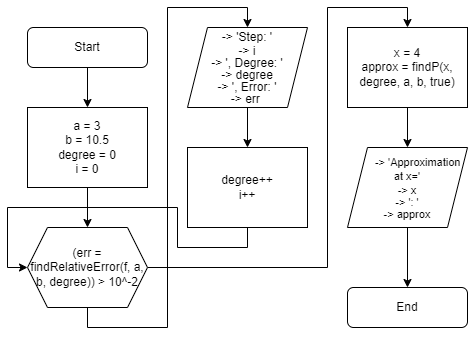

The diagram above was exported from draw.io. Its source (the exported page's mxGraphModel, read from the mxfile embedded in the PNG):
<mxGraphModel dx="1500" dy="887" grid="1" gridSize="10" guides="1" tooltips="1" connect="1" arrows="1" fold="1" page="1" pageScale="1" pageWidth="1100" pageHeight="850" math="0" shadow="0">
  <root>
    <mxCell id="0" />
    <mxCell id="1" parent="0" />
    <mxCell id="ZOly-OABXREkopT6_6oJ-9" value="" style="edgeStyle=orthogonalEdgeStyle;rounded=0;orthogonalLoop=1;jettySize=auto;html=1;" edge="1" parent="1" source="ZOly-OABXREkopT6_6oJ-6" target="ZOly-OABXREkopT6_6oJ-7">
      <mxGeometry relative="1" as="geometry" />
    </mxCell>
    <mxCell id="ZOly-OABXREkopT6_6oJ-6" value="Start" style="rounded=1;whiteSpace=wrap;html=1;" vertex="1" parent="1">
      <mxGeometry x="80" y="40" width="120" height="40" as="geometry" />
    </mxCell>
    <mxCell id="ZOly-OABXREkopT6_6oJ-11" value="" style="edgeStyle=orthogonalEdgeStyle;rounded=0;orthogonalLoop=1;jettySize=auto;html=1;" edge="1" parent="1" source="ZOly-OABXREkopT6_6oJ-7" target="ZOly-OABXREkopT6_6oJ-10">
      <mxGeometry relative="1" as="geometry" />
    </mxCell>
    <mxCell id="ZOly-OABXREkopT6_6oJ-7" value="a = 3&lt;div&gt;b = 10.5&lt;/div&gt;&lt;div&gt;degree = 0&lt;/div&gt;&lt;div&gt;i = 0&lt;/div&gt;" style="rounded=0;whiteSpace=wrap;html=1;" vertex="1" parent="1">
      <mxGeometry x="80" y="120" width="120" height="80" as="geometry" />
    </mxCell>
    <mxCell id="ZOly-OABXREkopT6_6oJ-16" style="edgeStyle=orthogonalEdgeStyle;rounded=0;orthogonalLoop=1;jettySize=auto;html=1;exitX=0.5;exitY=1;exitDx=0;exitDy=0;entryX=0.5;entryY=0;entryDx=0;entryDy=0;" edge="1" parent="1" source="ZOly-OABXREkopT6_6oJ-10" target="ZOly-OABXREkopT6_6oJ-14">
      <mxGeometry relative="1" as="geometry" />
    </mxCell>
    <mxCell id="ZOly-OABXREkopT6_6oJ-22" style="edgeStyle=orthogonalEdgeStyle;rounded=0;orthogonalLoop=1;jettySize=auto;html=1;exitX=1;exitY=0.5;exitDx=0;exitDy=0;entryX=0.5;entryY=0;entryDx=0;entryDy=0;" edge="1" parent="1" source="ZOly-OABXREkopT6_6oJ-10" target="ZOly-OABXREkopT6_6oJ-19">
      <mxGeometry relative="1" as="geometry">
        <Array as="points">
          <mxPoint x="380" y="280" />
          <mxPoint x="380" y="20" />
          <mxPoint x="460" y="20" />
        </Array>
      </mxGeometry>
    </mxCell>
    <mxCell id="ZOly-OABXREkopT6_6oJ-10" value="(err = findRelativeError(f, a, b, degree)) &amp;gt; 10^-2" style="shape=hexagon;perimeter=hexagonPerimeter2;whiteSpace=wrap;html=1;fixedSize=1;" vertex="1" parent="1">
      <mxGeometry x="80" y="240" width="120" height="80" as="geometry" />
    </mxCell>
    <mxCell id="ZOly-OABXREkopT6_6oJ-17" style="edgeStyle=orthogonalEdgeStyle;rounded=0;orthogonalLoop=1;jettySize=auto;html=1;exitX=0.5;exitY=1;exitDx=0;exitDy=0;entryX=0.5;entryY=0;entryDx=0;entryDy=0;" edge="1" parent="1" source="ZOly-OABXREkopT6_6oJ-14" target="ZOly-OABXREkopT6_6oJ-15">
      <mxGeometry relative="1" as="geometry" />
    </mxCell>
    <mxCell id="ZOly-OABXREkopT6_6oJ-14" value="-&amp;gt; 'Step: '&lt;div style=&quot;line-height: 100%;&quot;&gt;-&amp;gt; i&lt;/div&gt;&lt;div style=&quot;line-height: 100%;&quot;&gt;-&amp;gt; ', Degree: '&lt;/div&gt;&lt;div style=&quot;line-height: 100%;&quot;&gt;-&amp;gt; degree&lt;/div&gt;&lt;div style=&quot;line-height: 100%;&quot;&gt;-&amp;gt; ', Error: '&lt;/div&gt;&lt;div style=&quot;line-height: 100%;&quot;&gt;-&amp;gt; err&amp;nbsp;&lt;/div&gt;" style="shape=parallelogram;perimeter=parallelogramPerimeter;whiteSpace=wrap;html=1;fixedSize=1;" vertex="1" parent="1">
      <mxGeometry x="240" y="40" width="120" height="80" as="geometry" />
    </mxCell>
    <mxCell id="ZOly-OABXREkopT6_6oJ-18" style="edgeStyle=orthogonalEdgeStyle;rounded=0;orthogonalLoop=1;jettySize=auto;html=1;exitX=0.5;exitY=1;exitDx=0;exitDy=0;entryX=0;entryY=0.5;entryDx=0;entryDy=0;" edge="1" parent="1" source="ZOly-OABXREkopT6_6oJ-15" target="ZOly-OABXREkopT6_6oJ-10">
      <mxGeometry relative="1" as="geometry">
        <Array as="points">
          <mxPoint x="300" y="260" />
          <mxPoint x="230" y="260" />
          <mxPoint x="230" y="220" />
          <mxPoint x="60" y="220" />
          <mxPoint x="60" y="280" />
        </Array>
      </mxGeometry>
    </mxCell>
    <mxCell id="ZOly-OABXREkopT6_6oJ-15" value="degree++&lt;div&gt;i++&lt;/div&gt;" style="rounded=0;whiteSpace=wrap;html=1;" vertex="1" parent="1">
      <mxGeometry x="240" y="160" width="120" height="80" as="geometry" />
    </mxCell>
    <mxCell id="ZOly-OABXREkopT6_6oJ-24" value="" style="edgeStyle=orthogonalEdgeStyle;rounded=0;orthogonalLoop=1;jettySize=auto;html=1;" edge="1" parent="1" source="ZOly-OABXREkopT6_6oJ-19" target="ZOly-OABXREkopT6_6oJ-23">
      <mxGeometry relative="1" as="geometry" />
    </mxCell>
    <mxCell id="ZOly-OABXREkopT6_6oJ-19" value="x = 4&lt;div&gt;approx = findP(x, degree, a, b, true)&lt;br&gt;&lt;/div&gt;" style="rounded=0;whiteSpace=wrap;html=1;" vertex="1" parent="1">
      <mxGeometry x="400" y="40" width="120" height="80" as="geometry" />
    </mxCell>
    <mxCell id="ZOly-OABXREkopT6_6oJ-26" value="" style="edgeStyle=orthogonalEdgeStyle;rounded=0;orthogonalLoop=1;jettySize=auto;html=1;" edge="1" parent="1" source="ZOly-OABXREkopT6_6oJ-23" target="ZOly-OABXREkopT6_6oJ-25">
      <mxGeometry relative="1" as="geometry" />
    </mxCell>
    <mxCell id="ZOly-OABXREkopT6_6oJ-23" value="&lt;font style=&quot;font-size: 11px;&quot;&gt;&amp;nbsp; &amp;nbsp; &amp;nbsp; &amp;nbsp;-&amp;gt; 'Approximation at x='&lt;/font&gt;&lt;div style=&quot;line-height: 110%; font-size: 11px;&quot;&gt;&lt;font style=&quot;font-size: 11px;&quot;&gt;-&amp;gt; x&lt;/font&gt;&lt;/div&gt;&lt;div style=&quot;line-height: 110%; font-size: 11px;&quot;&gt;&lt;font style=&quot;font-size: 11px;&quot;&gt;-&amp;gt; ': '&lt;/font&gt;&lt;/div&gt;&lt;div style=&quot;line-height: 110%; font-size: 11px;&quot;&gt;&lt;font style=&quot;font-size: 11px;&quot;&gt;-&amp;gt; approx&lt;/font&gt;&lt;/div&gt;" style="shape=parallelogram;perimeter=parallelogramPerimeter;whiteSpace=wrap;html=1;fixedSize=1;" vertex="1" parent="1">
      <mxGeometry x="400" y="160" width="120" height="80" as="geometry" />
    </mxCell>
    <mxCell id="ZOly-OABXREkopT6_6oJ-25" value="End" style="rounded=1;whiteSpace=wrap;html=1;" vertex="1" parent="1">
      <mxGeometry x="400" y="300" width="120" height="40" as="geometry" />
    </mxCell>
  </root>
</mxGraphModel>